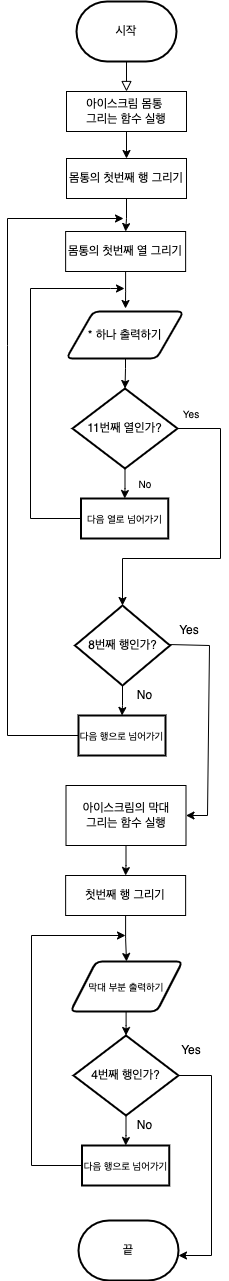

The diagram above was exported from draw.io. Its source (the exported page's mxGraphModel, read from the mxfile embedded in the PNG):
<mxGraphModel dx="946" dy="508" grid="1" gridSize="10" guides="1" tooltips="1" connect="1" arrows="1" fold="1" page="1" pageScale="1" pageWidth="827" pageHeight="1169" math="0" shadow="0">
  <root>
    <mxCell id="WIyWlLk6GJQsqaUBKTNV-0" />
    <mxCell id="WIyWlLk6GJQsqaUBKTNV-1" parent="WIyWlLk6GJQsqaUBKTNV-0" />
    <mxCell id="WIyWlLk6GJQsqaUBKTNV-2" value="" style="rounded=0;html=1;jettySize=auto;orthogonalLoop=1;fontSize=11;endArrow=block;endFill=0;endSize=8;strokeWidth=1;shadow=0;labelBackgroundColor=none;edgeStyle=orthogonalEdgeStyle;" parent="WIyWlLk6GJQsqaUBKTNV-1" edge="1">
      <mxGeometry relative="1" as="geometry">
        <mxPoint x="425" y="100" as="sourcePoint" />
        <mxPoint x="425" y="130" as="targetPoint" />
      </mxGeometry>
    </mxCell>
    <mxCell id="UL6hcaPbtk6z0ZbkRKVv-2" value="시작" style="strokeWidth=2;html=1;shape=mxgraph.flowchart.terminator;whiteSpace=wrap;" parent="WIyWlLk6GJQsqaUBKTNV-1" vertex="1">
      <mxGeometry x="375" y="40" width="100" height="60" as="geometry" />
    </mxCell>
    <mxCell id="UL6hcaPbtk6z0ZbkRKVv-5" value="" style="edgeStyle=orthogonalEdgeStyle;rounded=0;orthogonalLoop=1;jettySize=auto;html=1;" parent="WIyWlLk6GJQsqaUBKTNV-1" source="UL6hcaPbtk6z0ZbkRKVv-3" target="UL6hcaPbtk6z0ZbkRKVv-4" edge="1">
      <mxGeometry relative="1" as="geometry" />
    </mxCell>
    <mxCell id="UL6hcaPbtk6z0ZbkRKVv-3" value="몸통의 첫번째 행 그리기" style="rounded=0;whiteSpace=wrap;html=1;" parent="WIyWlLk6GJQsqaUBKTNV-1" vertex="1">
      <mxGeometry x="365" y="197" width="120" height="40" as="geometry" />
    </mxCell>
    <mxCell id="UL6hcaPbtk6z0ZbkRKVv-9" value="" style="edgeStyle=orthogonalEdgeStyle;rounded=0;orthogonalLoop=1;jettySize=auto;html=1;" parent="WIyWlLk6GJQsqaUBKTNV-1" source="UL6hcaPbtk6z0ZbkRKVv-4" edge="1">
      <mxGeometry relative="1" as="geometry">
        <mxPoint x="424" y="347" as="targetPoint" />
      </mxGeometry>
    </mxCell>
    <mxCell id="UL6hcaPbtk6z0ZbkRKVv-4" value="몸통의 첫번째 열 그리기" style="rounded=0;whiteSpace=wrap;html=1;" parent="WIyWlLk6GJQsqaUBKTNV-1" vertex="1">
      <mxGeometry x="364.13" y="270" width="120" height="40" as="geometry" />
    </mxCell>
    <mxCell id="UL6hcaPbtk6z0ZbkRKVv-11" value="" style="edgeStyle=orthogonalEdgeStyle;rounded=0;orthogonalLoop=1;jettySize=auto;html=1;fontSize=10;" parent="WIyWlLk6GJQsqaUBKTNV-1" target="UL6hcaPbtk6z0ZbkRKVv-10" edge="1">
      <mxGeometry relative="1" as="geometry">
        <mxPoint x="424" y="387" as="sourcePoint" />
      </mxGeometry>
    </mxCell>
    <mxCell id="UL6hcaPbtk6z0ZbkRKVv-13" value="" style="edgeStyle=orthogonalEdgeStyle;rounded=0;orthogonalLoop=1;jettySize=auto;html=1;fontSize=10;" parent="WIyWlLk6GJQsqaUBKTNV-1" source="UL6hcaPbtk6z0ZbkRKVv-10" target="UL6hcaPbtk6z0ZbkRKVv-12" edge="1">
      <mxGeometry relative="1" as="geometry" />
    </mxCell>
    <mxCell id="UL6hcaPbtk6z0ZbkRKVv-10" value="&lt;font style=&quot;font-size: 12px&quot;&gt;11번째 열인가?&lt;/font&gt;" style="strokeWidth=2;html=1;shape=mxgraph.flowchart.decision;whiteSpace=wrap;fontSize=10;" parent="WIyWlLk6GJQsqaUBKTNV-1" vertex="1">
      <mxGeometry x="371" y="427" width="105" height="80" as="geometry" />
    </mxCell>
    <mxCell id="UL6hcaPbtk6z0ZbkRKVv-17" value="" style="edgeStyle=orthogonalEdgeStyle;rounded=0;orthogonalLoop=1;jettySize=auto;html=1;fontSize=10;" parent="WIyWlLk6GJQsqaUBKTNV-1" source="UL6hcaPbtk6z0ZbkRKVv-12" edge="1">
      <mxGeometry relative="1" as="geometry">
        <mxPoint x="423" y="327" as="targetPoint" />
        <Array as="points">
          <mxPoint x="329" y="557" />
          <mxPoint x="329" y="327" />
          <mxPoint x="409" y="327" />
        </Array>
      </mxGeometry>
    </mxCell>
    <mxCell id="UL6hcaPbtk6z0ZbkRKVv-12" value="다음 열로 넘어가기" style="whiteSpace=wrap;html=1;fontSize=10;strokeWidth=2;" parent="WIyWlLk6GJQsqaUBKTNV-1" vertex="1">
      <mxGeometry x="379.5" y="537" width="87.25" height="40" as="geometry" />
    </mxCell>
    <mxCell id="UL6hcaPbtk6z0ZbkRKVv-18" value="No" style="text;html=1;strokeColor=none;fillColor=none;align=center;verticalAlign=middle;whiteSpace=wrap;rounded=0;fontSize=10;" parent="WIyWlLk6GJQsqaUBKTNV-1" vertex="1">
      <mxGeometry x="414" y="507" width="60" height="30" as="geometry" />
    </mxCell>
    <mxCell id="UL6hcaPbtk6z0ZbkRKVv-19" value="" style="endArrow=classic;html=1;rounded=0;fontSize=10;entryX=0.5;entryY=0;entryDx=0;entryDy=0;" parent="WIyWlLk6GJQsqaUBKTNV-1" target="UL6hcaPbtk6z0ZbkRKVv-25" edge="1">
      <mxGeometry width="50" height="50" relative="1" as="geometry">
        <mxPoint x="476" y="467" as="sourcePoint" />
        <mxPoint x="419" y="640" as="targetPoint" />
        <Array as="points">
          <mxPoint x="519" y="467" />
          <mxPoint x="519" y="597" />
          <mxPoint x="421" y="597" />
        </Array>
      </mxGeometry>
    </mxCell>
    <mxCell id="UL6hcaPbtk6z0ZbkRKVv-20" value="Yes" style="text;html=1;strokeColor=none;fillColor=none;align=center;verticalAlign=middle;whiteSpace=wrap;rounded=0;fontSize=10;" parent="WIyWlLk6GJQsqaUBKTNV-1" vertex="1">
      <mxGeometry x="460" y="437" width="60" height="30" as="geometry" />
    </mxCell>
    <mxCell id="UL6hcaPbtk6z0ZbkRKVv-28" value="" style="edgeStyle=orthogonalEdgeStyle;rounded=0;orthogonalLoop=1;jettySize=auto;html=1;fontSize=10;" parent="WIyWlLk6GJQsqaUBKTNV-1" source="UL6hcaPbtk6z0ZbkRKVv-25" target="UL6hcaPbtk6z0ZbkRKVv-27" edge="1">
      <mxGeometry relative="1" as="geometry" />
    </mxCell>
    <mxCell id="UL6hcaPbtk6z0ZbkRKVv-25" value="&lt;font style=&quot;font-size: 12px&quot;&gt;8번째 행인가?&lt;/font&gt;" style="rhombus;whiteSpace=wrap;html=1;fontSize=10;strokeWidth=2;" parent="WIyWlLk6GJQsqaUBKTNV-1" vertex="1">
      <mxGeometry x="373.5" y="644" width="95" height="80" as="geometry" />
    </mxCell>
    <mxCell id="UL6hcaPbtk6z0ZbkRKVv-27" value="&lt;font style=&quot;font-size: 10px&quot;&gt;다음 행으로 넘어가기&lt;/font&gt;" style="whiteSpace=wrap;html=1;fontSize=10;strokeWidth=2;" parent="WIyWlLk6GJQsqaUBKTNV-1" vertex="1">
      <mxGeometry x="377" y="754" width="87" height="40" as="geometry" />
    </mxCell>
    <mxCell id="UL6hcaPbtk6z0ZbkRKVv-29" value="" style="endArrow=classic;html=1;rounded=0;fontSize=10;exitX=0;exitY=0.5;exitDx=0;exitDy=0;" parent="WIyWlLk6GJQsqaUBKTNV-1" edge="1" source="UL6hcaPbtk6z0ZbkRKVv-27">
      <mxGeometry width="50" height="50" relative="1" as="geometry">
        <mxPoint x="360" y="780" as="sourcePoint" />
        <mxPoint x="422" y="257" as="targetPoint" />
        <Array as="points">
          <mxPoint x="306" y="774" />
          <mxPoint x="306" y="384" />
          <mxPoint x="306" y="257" />
        </Array>
      </mxGeometry>
    </mxCell>
    <mxCell id="UL6hcaPbtk6z0ZbkRKVv-30" value="&lt;font style=&quot;font-size: 12px&quot;&gt;No&lt;/font&gt;" style="text;html=1;strokeColor=none;fillColor=none;align=center;verticalAlign=middle;whiteSpace=wrap;rounded=0;fontSize=10;" parent="WIyWlLk6GJQsqaUBKTNV-1" vertex="1">
      <mxGeometry x="416" y="724" width="55" height="20" as="geometry" />
    </mxCell>
    <mxCell id="UL6hcaPbtk6z0ZbkRKVv-31" value="" style="endArrow=classic;html=1;rounded=0;fontSize=10;exitX=0.15;exitY=0.967;exitDx=0;exitDy=0;exitPerimeter=0;entryX=1;entryY=0.5;entryDx=0;entryDy=0;" parent="WIyWlLk6GJQsqaUBKTNV-1" source="UL6hcaPbtk6z0ZbkRKVv-32" target="apTvQkq_28TGkob3NrC6-0" edge="1">
      <mxGeometry width="50" height="50" relative="1" as="geometry">
        <mxPoint x="473" y="684" as="sourcePoint" />
        <mxPoint x="496" y="864" as="targetPoint" />
        <Array as="points">
          <mxPoint x="508" y="684" />
          <mxPoint x="506" y="854" />
        </Array>
      </mxGeometry>
    </mxCell>
    <mxCell id="UL6hcaPbtk6z0ZbkRKVv-32" value="&lt;font style=&quot;font-size: 12px&quot;&gt;Yes&lt;/font&gt;" style="text;html=1;strokeColor=none;fillColor=none;align=center;verticalAlign=middle;whiteSpace=wrap;rounded=0;fontSize=10;" parent="WIyWlLk6GJQsqaUBKTNV-1" vertex="1">
      <mxGeometry x="458" y="654" width="60" height="30" as="geometry" />
    </mxCell>
    <mxCell id="UL6hcaPbtk6z0ZbkRKVv-34" value="끝" style="strokeWidth=2;html=1;shape=mxgraph.flowchart.terminator;whiteSpace=wrap;" parent="WIyWlLk6GJQsqaUBKTNV-1" vertex="1">
      <mxGeometry x="377" y="1259" width="100" height="60" as="geometry" />
    </mxCell>
    <mxCell id="UL6hcaPbtk6z0ZbkRKVv-38" value="" style="edgeStyle=orthogonalEdgeStyle;rounded=0;orthogonalLoop=1;jettySize=auto;html=1;entryX=0.5;entryY=0;entryDx=0;entryDy=0;" parent="WIyWlLk6GJQsqaUBKTNV-1" source="UL6hcaPbtk6z0ZbkRKVv-39" target="AKrixn4aWk2k_X7TgQs_-1" edge="1">
      <mxGeometry relative="1" as="geometry">
        <mxPoint x="424.5999999999999" y="994" as="targetPoint" />
      </mxGeometry>
    </mxCell>
    <mxCell id="UL6hcaPbtk6z0ZbkRKVv-39" value="첫번째 행 그리기" style="rounded=0;whiteSpace=wrap;html=1;" parent="WIyWlLk6GJQsqaUBKTNV-1" vertex="1">
      <mxGeometry x="364.13" y="914" width="120" height="40" as="geometry" />
    </mxCell>
    <mxCell id="UL6hcaPbtk6z0ZbkRKVv-40" value="" style="edgeStyle=orthogonalEdgeStyle;rounded=0;orthogonalLoop=1;jettySize=auto;html=1;fontSize=10;" parent="WIyWlLk6GJQsqaUBKTNV-1" target="UL6hcaPbtk6z0ZbkRKVv-43" edge="1">
      <mxGeometry relative="1" as="geometry">
        <mxPoint x="424.5999999999999" y="1044" as="sourcePoint" />
      </mxGeometry>
    </mxCell>
    <mxCell id="UL6hcaPbtk6z0ZbkRKVv-42" value="" style="edgeStyle=orthogonalEdgeStyle;rounded=0;orthogonalLoop=1;jettySize=auto;html=1;fontSize=10;" parent="WIyWlLk6GJQsqaUBKTNV-1" source="UL6hcaPbtk6z0ZbkRKVv-43" target="UL6hcaPbtk6z0ZbkRKVv-46" edge="1">
      <mxGeometry relative="1" as="geometry" />
    </mxCell>
    <mxCell id="UL6hcaPbtk6z0ZbkRKVv-43" value="&lt;font style=&quot;font-size: 12px&quot;&gt;4번째 행인가?&lt;/font&gt;" style="strokeWidth=2;html=1;shape=mxgraph.flowchart.decision;whiteSpace=wrap;fontSize=10;" parent="WIyWlLk6GJQsqaUBKTNV-1" vertex="1">
      <mxGeometry x="372" y="1074" width="105" height="80" as="geometry" />
    </mxCell>
    <mxCell id="UL6hcaPbtk6z0ZbkRKVv-44" value="" style="edgeStyle=orthogonalEdgeStyle;rounded=0;orthogonalLoop=1;jettySize=auto;html=1;fontSize=10;" parent="WIyWlLk6GJQsqaUBKTNV-1" source="UL6hcaPbtk6z0ZbkRKVv-46" edge="1">
      <mxGeometry relative="1" as="geometry">
        <mxPoint x="424" y="974" as="targetPoint" />
        <Array as="points">
          <mxPoint x="330" y="1204" />
          <mxPoint x="330" y="974" />
        </Array>
      </mxGeometry>
    </mxCell>
    <mxCell id="UL6hcaPbtk6z0ZbkRKVv-46" value="&lt;font style=&quot;font-size: 10px&quot;&gt;다음 행으로 넘어가기&lt;/font&gt;" style="whiteSpace=wrap;html=1;fontSize=10;strokeWidth=2;" parent="WIyWlLk6GJQsqaUBKTNV-1" vertex="1">
      <mxGeometry x="380.5" y="1184" width="87.25" height="40" as="geometry" />
    </mxCell>
    <mxCell id="UL6hcaPbtk6z0ZbkRKVv-47" value="&lt;font style=&quot;font-size: 12px&quot;&gt;No&lt;/font&gt;" style="text;html=1;strokeColor=none;fillColor=none;align=center;verticalAlign=middle;whiteSpace=wrap;rounded=0;fontSize=10;" parent="WIyWlLk6GJQsqaUBKTNV-1" vertex="1">
      <mxGeometry x="419" y="1154" width="49" height="20" as="geometry" />
    </mxCell>
    <mxCell id="UL6hcaPbtk6z0ZbkRKVv-48" value="" style="endArrow=classic;html=1;rounded=0;fontSize=10;exitX=1;exitY=0.5;exitDx=0;exitDy=0;exitPerimeter=0;" parent="WIyWlLk6GJQsqaUBKTNV-1" source="UL6hcaPbtk6z0ZbkRKVv-43" edge="1">
      <mxGeometry width="50" height="50" relative="1" as="geometry">
        <mxPoint x="524" y="1164" as="sourcePoint" />
        <mxPoint x="477" y="1294" as="targetPoint" />
        <Array as="points">
          <mxPoint x="510" y="1114" />
          <mxPoint x="510" y="1294" />
        </Array>
      </mxGeometry>
    </mxCell>
    <mxCell id="UL6hcaPbtk6z0ZbkRKVv-49" value="&lt;font style=&quot;font-size: 12px&quot;&gt;Yes&lt;/font&gt;" style="text;html=1;strokeColor=none;fillColor=none;align=center;verticalAlign=middle;whiteSpace=wrap;rounded=0;fontSize=10;" parent="WIyWlLk6GJQsqaUBKTNV-1" vertex="1">
      <mxGeometry x="460" y="1074" width="60" height="30" as="geometry" />
    </mxCell>
    <mxCell id="apTvQkq_28TGkob3NrC6-4" value="" style="edgeStyle=orthogonalEdgeStyle;rounded=0;orthogonalLoop=1;jettySize=auto;html=1;fontSize=12;" parent="WIyWlLk6GJQsqaUBKTNV-1" source="apTvQkq_28TGkob3NrC6-0" target="UL6hcaPbtk6z0ZbkRKVv-39" edge="1">
      <mxGeometry relative="1" as="geometry" />
    </mxCell>
    <mxCell id="apTvQkq_28TGkob3NrC6-0" value="아이스크림의 막대&lt;br&gt;그리는 함수 실행" style="rounded=0;whiteSpace=wrap;html=1;" parent="WIyWlLk6GJQsqaUBKTNV-1" vertex="1">
      <mxGeometry x="364.5" y="824" width="120" height="60" as="geometry" />
    </mxCell>
    <mxCell id="apTvQkq_28TGkob3NrC6-6" value="아이스크림 몸통 &lt;br&gt;그리는 함수 실행" style="rounded=0;whiteSpace=wrap;html=1;fontSize=12;" parent="WIyWlLk6GJQsqaUBKTNV-1" vertex="1">
      <mxGeometry x="365" y="130" width="120" height="40" as="geometry" />
    </mxCell>
    <mxCell id="apTvQkq_28TGkob3NrC6-10" value="" style="endArrow=classic;html=1;rounded=0;fontSize=12;exitX=0.5;exitY=1;exitDx=0;exitDy=0;entryX=0.5;entryY=0;entryDx=0;entryDy=0;" parent="WIyWlLk6GJQsqaUBKTNV-1" source="apTvQkq_28TGkob3NrC6-6" target="UL6hcaPbtk6z0ZbkRKVv-3" edge="1">
      <mxGeometry width="50" height="50" relative="1" as="geometry">
        <mxPoint x="260" y="160" as="sourcePoint" />
        <mxPoint x="120" y="210" as="targetPoint" />
      </mxGeometry>
    </mxCell>
    <mxCell id="AKrixn4aWk2k_X7TgQs_-0" value="* 하나 출력하기" style="shape=parallelogram;html=1;strokeWidth=2;perimeter=parallelogramPerimeter;whiteSpace=wrap;rounded=1;arcSize=12;size=0.23;" vertex="1" parent="WIyWlLk6GJQsqaUBKTNV-1">
      <mxGeometry x="365" y="350" width="117" height="47" as="geometry" />
    </mxCell>
    <mxCell id="AKrixn4aWk2k_X7TgQs_-1" value="막대 부분 출력하기" style="shape=parallelogram;html=1;strokeWidth=2;perimeter=parallelogramPerimeter;whiteSpace=wrap;rounded=1;arcSize=12;size=0.23;fontSize=10;" vertex="1" parent="WIyWlLk6GJQsqaUBKTNV-1">
      <mxGeometry x="369" y="1000" width="112" height="50" as="geometry" />
    </mxCell>
  </root>
</mxGraphModel>